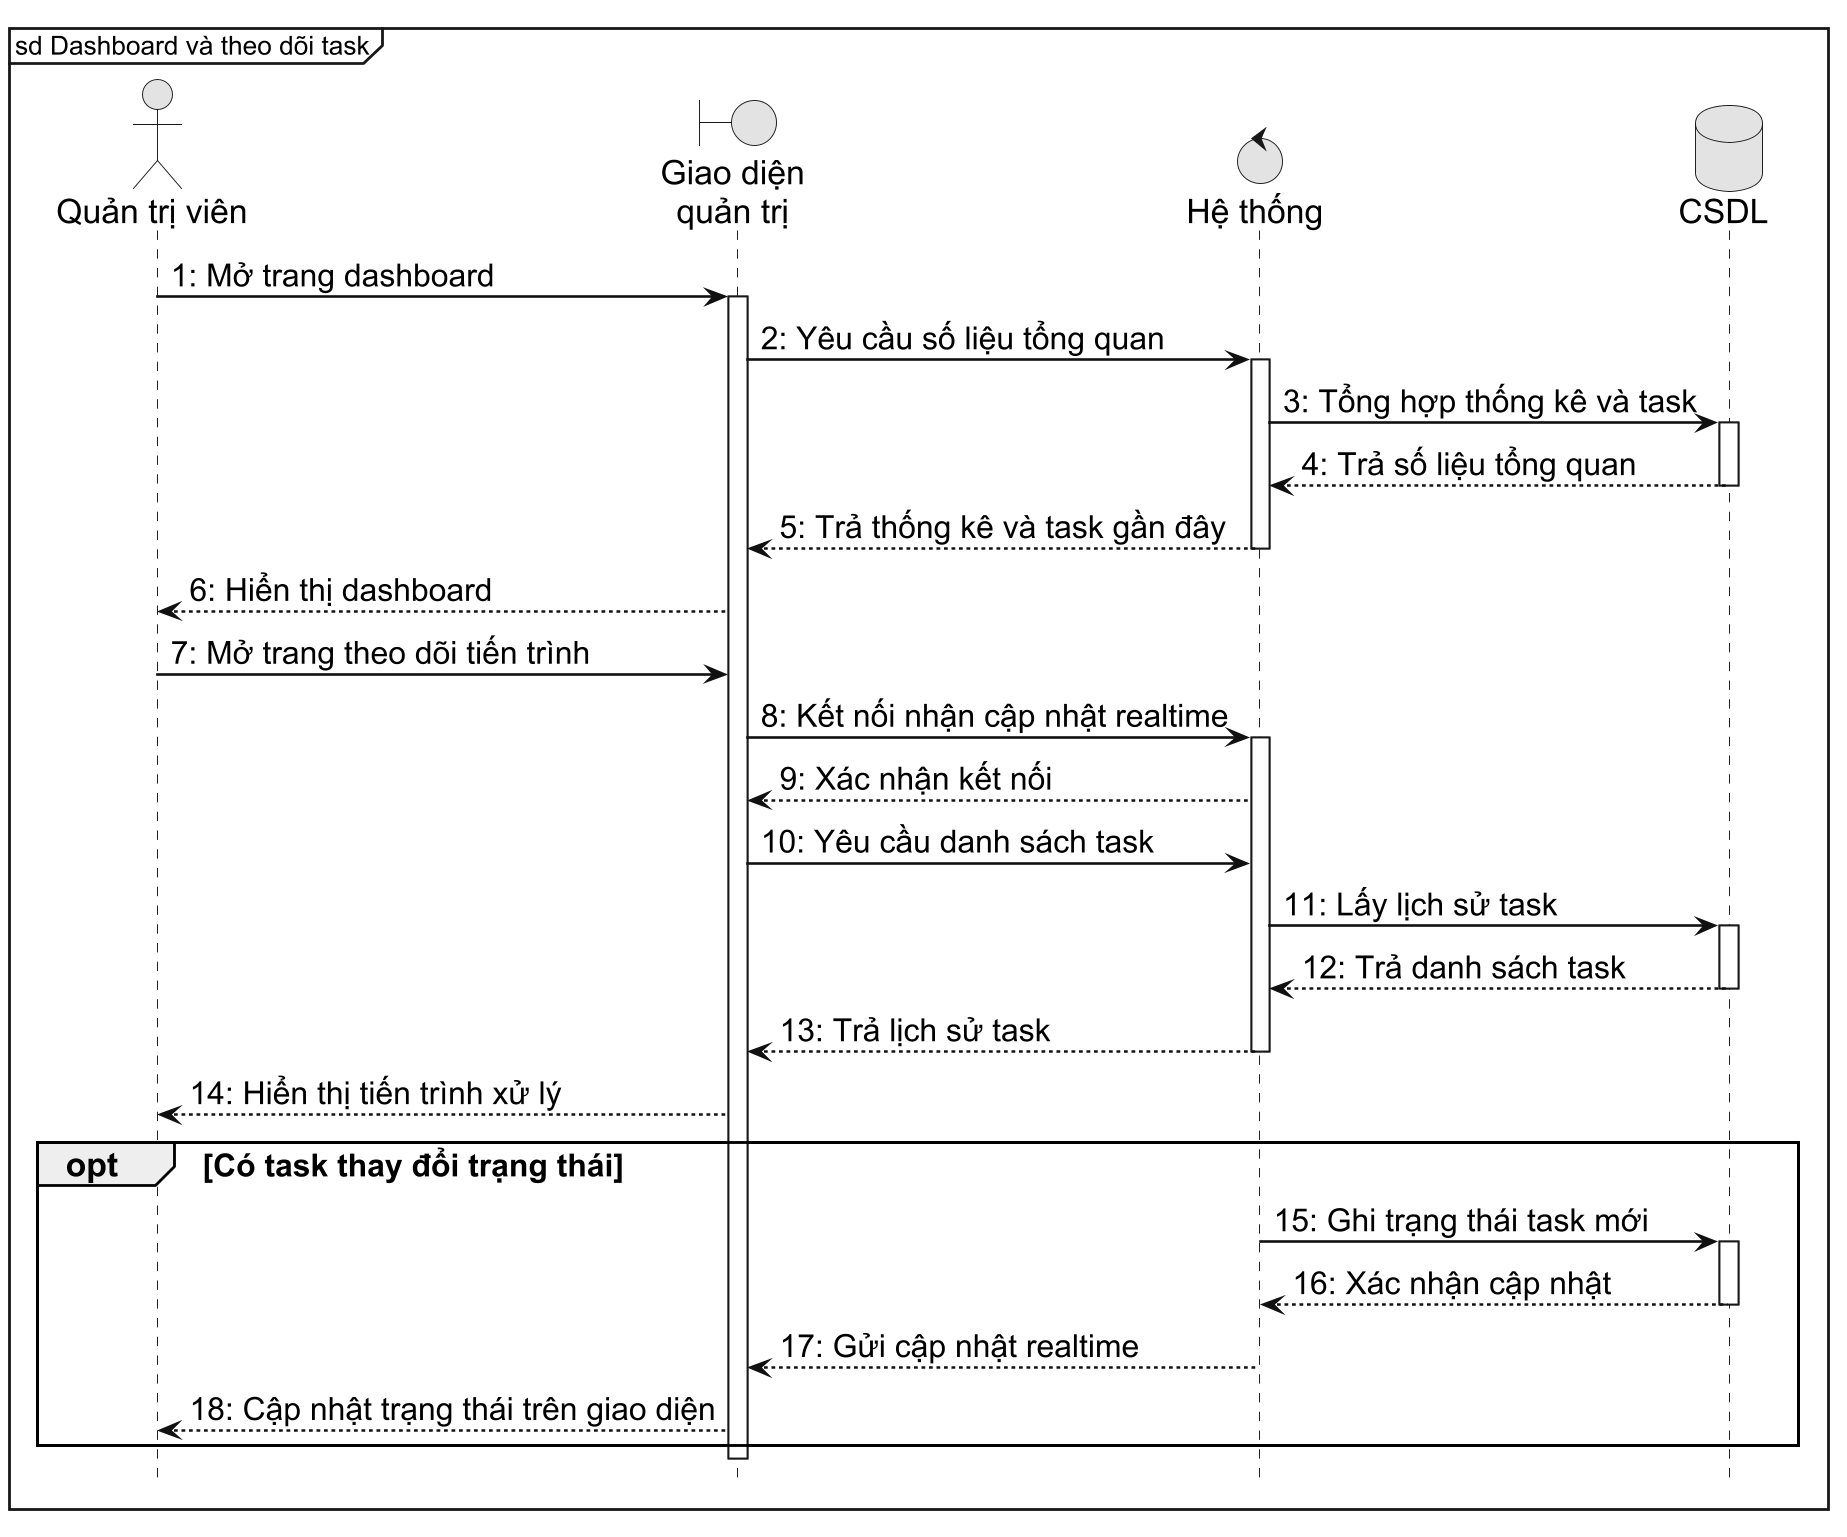

The diagram above was rendered by PlantUML. Its source (embedded in the PNG):
@startuml
skinparam monochrome true
skinparam shadowing false
skinparam defaultFontName "Arial"
skinparam defaultFontSize 18
skinparam dpi 180
skinparam sequence {
  ArrowColor #111111
  ArrowThickness 1.4
  LifeLineBorderColor #111111
  LifeLineBackgroundColor #FFFFFF
  ParticipantBorderColor #111111
  ParticipantBackgroundColor #FFFFFF
  ParticipantFontColor #111111
  ParticipantFontStyle bold
  ParticipantFontSize 18
  ArrowFontSize 17
  GroupFontSize 17
  BoxBorderColor #111111
  BoxBackgroundColor #FFFFFF
}
hide footbox
mainframe sd Dashboard và theo dõi task

actor "Quản trị viên" as Admin
boundary "Giao diện\nquản trị" as UI
control "Hệ thống" as System
database "CSDL" as DB

Admin -> UI: 1: Mở trang dashboard
activate UI
UI -> System: 2: Yêu cầu số liệu tổng quan
activate System
System -> DB: 3: Tổng hợp thống kê và task
activate DB
DB --> System: 4: Trả số liệu tổng quan
deactivate DB
System --> UI: 5: Trả thống kê và task gần đây
deactivate System
UI --> Admin: 6: Hiển thị dashboard

Admin -> UI: 7: Mở trang theo dõi tiến trình
UI -> System: 8: Kết nối nhận cập nhật realtime
activate System
System --> UI: 9: Xác nhận kết nối
UI -> System: 10: Yêu cầu danh sách task
System -> DB: 11: Lấy lịch sử task
activate DB
DB --> System: 12: Trả danh sách task
deactivate DB
System --> UI: 13: Trả lịch sử task
deactivate System
UI --> Admin: 14: Hiển thị tiến trình xử lý

opt Có task thay đổi trạng thái
  System -> DB: 15: Ghi trạng thái task mới
  activate DB
  DB --> System: 16: Xác nhận cập nhật
  deactivate DB
  System --> UI: 17: Gửi cập nhật realtime
  UI --> Admin: 18: Cập nhật trạng thái trên giao diện
end
deactivate UI
@enduml